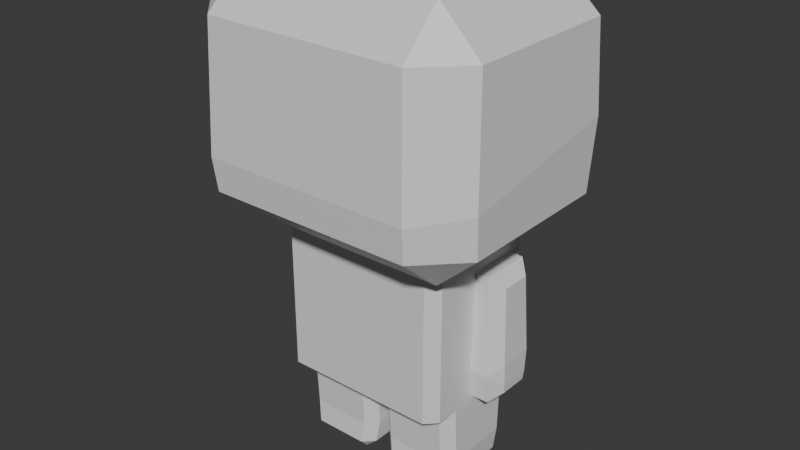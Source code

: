 # Source: CharacterPrototype.blend  (saved by Blender 4.5.90; exported with 4.5.12 LTS)
import bpy
from mathutils import Matrix  # noqa: F401  (used for matrix-valued properties, if any)

bpy.ops.wm.read_factory_settings(use_empty=True)
scene = bpy.context.scene
scene.name = 'Scene'

# ---- collections
col_collection = bpy.data.collections.new('Collection'); scene.collection.children.link(col_collection)

# ---- materials (node trees are filled in below, after node groups)
mat_material = bpy.data.materials.new('Material')
mat_material_001 = bpy.data.materials.new('Material.001')

# ---- material node trees
mat_material.use_nodes = True; mat_material.node_tree.nodes.clear()
_N = mat_material.node_tree.nodes; _L = mat_material.node_tree.links
n0 = _N.new('ShaderNodeBsdfPrincipled'); n0.name = 'Principled BSDF'; n0.location = (-200, 100)
n1 = _N.new('ShaderNodeOutputMaterial'); n1.name = 'Material Output'; n1.location = (200, 100)
_L.new(n0.outputs[0], n1.inputs[0])
n1.is_active_output = True
mat_material_001.use_nodes = True; mat_material_001.node_tree.nodes.clear()
_N = mat_material_001.node_tree.nodes; _L = mat_material_001.node_tree.links
n0 = _N.new('ShaderNodeBsdfPrincipled'); n0.name = 'Principled BSDF'; n0.location = (-200, 100)
n0.inputs[0].default_value = (0.0, 0.0, 0.0, 1.0)
n1 = _N.new('ShaderNodeOutputMaterial'); n1.name = 'Material Output'; n1.location = (200, 100)
_L.new(n0.outputs[0], n1.inputs[0])
n1.is_active_output = True

# ---- world
world_world = bpy.data.worlds.new('World'); scene.world = world_world
world_world.use_nodes = True; world_world.node_tree.nodes.clear()
_N = world_world.node_tree.nodes; _L = world_world.node_tree.links
n0 = _N.new('ShaderNodeOutputWorld'); n0.name = 'World Output'; n0.location = (200, 100)
n1 = _N.new('ShaderNodeBackground'); n1.name = 'Background'; n1.location = (-200, 100)
n1.inputs[0].default_value = (0.05088, 0.05088, 0.05088, 1.0)
_L.new(n1.outputs[0], n0.inputs[0])
n0.is_active_output = True
world_world.color = (0.05088, 0.05088, 0.05088)
world_world.sun_shadow_jitter_overblur = 0.0

# ---- meshes
me_cube_001 = bpy.data.meshes.new('Cube.001')
me_cube_001.from_pydata([(0.0, -1.578, 1.843), (0.0, 1.064, 1.843), (0.1083, 1.064, 4.897), (0.1083, -1.578, 4.897), (0.0, 1.064, 4.897), (0.0, -1.578, 4.897), (1.727, 0.5781, 4.44), (1.727, 0.5396, 1.895), (1.727, -0.3963, 1.895), (1.727, -0.4347, 4.44), (0.1083, -1.578, 1.843), (0.1083, 1.064, 1.843), (0.1083, -2.808, 6.332), (0.0, 2.059, 7.227), (0.1083, 2.059, 7.227), (0.0, -2.808, 6.332), (1.727, 0.6328, 2.502), (1.727, -0.4895, 2.502), (0.1083, 1.968, 5.687), (0.1083, 1.224, 4.897), (0.0, 1.968, 5.687), (0.0, 1.22, 4.897), (0.0, -1.814, 4.897), (0.0, -2.74, 5.684), (2.025, -2.74, 5.684), (1.946, -1.805, 4.897), (2.818, -1.937, 5.687), (0.1083, -2.74, 5.684), (0.1083, -1.811, 4.897), (2.008, 1.968, 5.687), (2.8, 1.183, 5.688), (1.935, 1.235, 4.897), (0.1083, 1.153, 9.557), (0.1083, 1.983, 8.767), (0.0, 1.153, 9.557), (0.0, 1.983, 8.767), (0.0, -2.713, 8.766), (0.0, -1.891, 9.557), (1.987, -2.713, 8.766), (2.779, -1.93, 8.766), (1.963, -1.891, 9.557), (0.1083, -1.891, 9.557), (0.1083, -2.713, 8.766), (1.997, 1.983, 8.767), (1.963, 1.153, 9.557), (2.789, 1.183, 8.767), (2.856, 1.266, 7.081), (2.064, 2.059, 7.227), (2.856, -2.019, 6.477), (2.064, -2.808, 6.332), (2.216, 0.3671, 4.223), (1.988, 0.5781, 4.44), (2.278, 0.3533, 2.112), (2.046, 0.5396, 1.895), (2.278, -0.21, 2.112), (2.046, -0.3963, 1.895), (2.216, -0.2237, 4.223), (1.988, -0.4347, 4.44), (2.29, 0.38, 2.285), (2.088, 0.6328, 2.502), (2.294, 0.4096, 2.718), (2.294, -0.2662, 2.718), (2.088, -0.4895, 2.502), (2.29, -0.2367, 2.285), (0.1073, -0.8926, 1.843), (0.3173, -1.103, 1.843), (0.1077, -1.312, 1.843), (0.3172, 0.6866, 1.843), (0.1073, 0.4773, 1.843), (0.1079, 0.8957, 1.843), (1.508, -1.103, 1.843), (1.718, -0.8926, 1.843), (1.722, -1.312, 1.843), (1.718, 0.4773, 1.843), (1.508, 0.6866, 1.843), (1.723, 0.8957, 1.843), (0.1836, -0.8682, 0.2082), (0.4194, -0.8862, 0.0007318), (0.3935, -1.078, 0.2091), (0.185, 0.4186, 0.2083), (0.3948, 0.6279, 0.2097), (0.4194, 0.4107, 0.0007318), (1.454, 0.6279, 0.2097), (1.663, 0.4186, 0.2085), (1.43, 0.4107, 0.0007318), (1.665, -0.8682, 0.2084), (1.455, -1.078, 0.2091), (1.43, -0.8862, 0.0007318), (0.3369, -1.04, 0.6502), (0.1269, -0.83, 0.6548), (1.508, -1.04, 0.6502), (1.718, -0.83, 0.6548), (1.508, 0.6465, 0.6871), (1.718, 0.437, 0.6825), (0.3368, 0.6465, 0.6871), (0.1269, 0.437, 0.6825), (1.727, 0.8496, 4.897), (1.513, 1.064, 4.897), (1.893, 1.2, 4.897), (1.513, -1.578, 4.897), (1.727, -1.363, 4.897), (1.876, -1.732, 4.897), (1.513, 1.064, 1.843), (1.727, 0.8496, 1.864), (1.727, 0.8496, 1.843), (1.723, 0.8957, 1.843), (1.727, -1.363, 1.852), (1.513, -1.578, 1.843), (1.723, -1.363, 1.843), (1.727, -1.363, 1.843), (-0.1083, 1.064, 4.897), (-0.1083, -1.578, 4.897), (-1.727, 0.5781, 4.44), (-1.727, 0.5396, 1.895), (-1.727, -0.3963, 1.895), (-1.727, -0.4347, 4.44), (-0.1083, -1.578, 1.843), (-0.1083, 1.064, 1.843), (-0.1083, -2.808, 6.332), (-0.1083, 2.059, 7.227), (-1.727, 0.6328, 2.502), (-1.727, -0.4895, 2.502), (-0.1083, 1.968, 5.687), (-0.1083, 1.224, 4.897), (-2.025, -2.74, 5.684), (-1.946, -1.805, 4.897), (-2.818, -1.937, 5.687), (-0.1083, -2.74, 5.684), (-0.1083, -1.811, 4.897), (-2.008, 1.968, 5.687), (-2.8, 1.183, 5.688), (-1.935, 1.235, 4.897), (-0.1083, 1.153, 9.557), (-0.1083, 1.983, 8.767), (-1.987, -2.713, 8.766), (-2.779, -1.93, 8.766), (-1.963, -1.891, 9.557), (-0.1083, -1.891, 9.557), (-0.1083, -2.713, 8.766), (-1.997, 1.983, 8.767), (-1.963, 1.153, 9.557), (-2.789, 1.183, 8.767), (-2.856, 1.266, 7.081), (-2.064, 2.059, 7.227), (-2.856, -2.019, 6.477), (-2.064, -2.808, 6.332), (-2.216, 0.3671, 4.223), (-1.988, 0.5781, 4.44), (-2.278, 0.3533, 2.112), (-2.046, 0.5396, 1.895), (-2.278, -0.21, 2.112), (-2.046, -0.3963, 1.895), (-2.216, -0.2237, 4.223), (-1.988, -0.4347, 4.44), (-2.29, 0.38, 2.285), (-2.088, 0.6328, 2.502), (-2.294, 0.4096, 2.718), (-2.294, -0.2662, 2.718), (-2.088, -0.4895, 2.502), (-2.29, -0.2367, 2.285), (-0.1073, -0.8926, 1.843), (-0.3173, -1.103, 1.843), (-0.1077, -1.312, 1.843), (-0.3172, 0.6866, 1.843), (-0.1073, 0.4773, 1.843), (-0.1079, 0.8957, 1.843), (-1.508, -1.103, 1.843), (-1.718, -0.8926, 1.843), (-1.722, -1.312, 1.843), (-1.718, 0.4773, 1.843), (-1.508, 0.6866, 1.843), (-1.723, 0.8957, 1.843), (-0.1836, -0.8682, 0.2082), (-0.4194, -0.8862, 0.0007318), (-0.3935, -1.078, 0.2091), (-0.185, 0.4186, 0.2083), (-0.3948, 0.6279, 0.2097), (-0.4194, 0.4107, 0.0007318), (-1.454, 0.6279, 0.2097), (-1.663, 0.4186, 0.2085), (-1.43, 0.4107, 0.0007318), (-1.665, -0.8682, 0.2084), (-1.455, -1.078, 0.2091), (-1.43, -0.8862, 0.0007318), (-0.3369, -1.04, 0.6502), (-0.1269, -0.83, 0.6548), (-1.508, -1.04, 0.6502), (-1.718, -0.83, 0.6548), (-1.508, 0.6465, 0.6871), (-1.718, 0.437, 0.6825), (-0.3368, 0.6465, 0.6871), (-0.1269, 0.437, 0.6825), (-1.727, 0.8496, 4.897), (-1.513, 1.064, 4.897), (-1.893, 1.2, 4.897), (-1.513, -1.578, 4.897), (-1.727, -1.363, 4.897), (-1.876, -1.732, 4.897), (-1.513, 1.064, 1.843), (-1.727, 0.8496, 1.864), (-1.727, 0.8496, 1.843), (-1.723, 0.8957, 1.843), (-1.727, -1.363, 1.852), (-1.513, -1.578, 1.843), (-1.723, -1.363, 1.843), (-1.727, -1.363, 1.843)], [], [(16, 17, 9, 6), (0, 10, 3, 5), (0, 1, 11, 10), (11, 1, 4, 2), (24, 25, 26), (29, 30, 31), (38, 39, 40), (43, 44, 45), (19, 21, 20, 18), (24, 27, 28, 25), (18, 29, 31, 19), (30, 26, 25, 31), (27, 23, 22, 28), (33, 35, 34, 32), (40, 41, 42, 38), (32, 44, 43, 33), (44, 40, 39, 45), (41, 37, 36, 42), (47, 43, 45, 46), (49, 24, 26, 48), (29, 47, 46, 30), (38, 49, 48, 39), (18, 20, 13, 14), (2, 4, 21, 19), (29, 18, 14, 47), (23, 27, 12, 15), (5, 3, 28, 22), (27, 24, 49, 12), (26, 30, 46, 48), (14, 13, 35, 33), (32, 34, 37, 41, 40, 44), (47, 14, 33, 43), (15, 12, 42, 36), (48, 46, 45, 39), (58, 59, 60), (61, 62, 63), (58, 52, 53, 59), (52, 54, 55, 53), (61, 56, 57, 62), (56, 50, 51, 57), (50, 60, 59, 51), (54, 63, 62, 55), (60, 61, 63, 58), (6, 9, 57, 51), (16, 6, 51, 59), (60, 50, 56, 61), (52, 58, 63, 54), (8, 7, 53, 55), (7, 16, 59, 53), (17, 8, 55, 62), (9, 17, 62, 57), (64, 65, 66), (67, 68, 69), (70, 71, 72), (73, 74, 75), (76, 77, 78), (79, 80, 81), (82, 83, 84), (85, 86, 87), (76, 79, 81, 77), (80, 82, 84, 81), (83, 85, 87, 84), (86, 78, 77, 87), (89, 76, 78, 88), (91, 71, 70, 90), (93, 83, 82, 92), (95, 68, 67, 94), (64, 89, 88, 65), (85, 91, 90, 86), (73, 93, 92, 74), (79, 95, 94, 80), (64, 68, 95, 89), (69, 68, 64, 66, 10, 11), (70, 65, 88, 90), (67, 74, 92, 94), (73, 71, 91, 93), (89, 95, 79, 76), (77, 81, 84, 87), (90, 88, 78, 86), (94, 92, 82, 80), (93, 91, 85, 83), (96, 97, 98), (99, 100, 101), (102, 103, 104, 105), (106, 107, 108, 109), (102, 97, 96, 103), (99, 107, 106, 100), (98, 97, 2, 19, 31), (106, 8, 17, 16, 7, 103, 96, 100), (102, 11, 2, 97), (101, 100, 96, 98, 31, 25), (3, 99, 101, 25, 28), (10, 107, 99, 3), (75, 74, 67, 69, 11, 102, 105), (72, 71, 73, 75, 105, 104, 109, 108), (104, 103, 7, 8, 106, 109), (66, 65, 70, 72, 108, 107, 10), (120, 112, 115, 121), (0, 5, 111, 116), (0, 116, 117, 1), (117, 110, 4, 1), (124, 126, 125), (129, 131, 130), (134, 136, 135), (139, 141, 140), (123, 122, 20, 21), (124, 125, 128, 127), (122, 123, 131, 129), (130, 131, 125, 126), (127, 128, 22, 23), (133, 132, 34, 35), (136, 134, 138, 137), (132, 133, 139, 140), (140, 141, 135, 136), (137, 138, 36, 37), (143, 142, 141, 139), (145, 144, 126, 124), (129, 130, 142, 143), (134, 135, 144, 145), (122, 119, 13, 20), (110, 123, 21, 4), (129, 143, 119, 122), (23, 15, 118, 127), (5, 22, 128, 111), (127, 118, 145, 124), (126, 144, 142, 130), (119, 133, 35, 13), (132, 140, 136, 137, 37, 34), (143, 139, 133, 119), (15, 36, 138, 118), (138, 134, 145, 118), (144, 135, 141, 142), (154, 156, 155), (157, 159, 158), (154, 155, 149, 148), (148, 149, 151, 150), (157, 158, 153, 152), (152, 153, 147, 146), (146, 147, 155, 156), (150, 151, 158, 159), (156, 154, 159, 157), (112, 147, 153, 115), (120, 155, 147, 112), (156, 157, 152, 146), (148, 150, 159, 154), (114, 151, 149, 113), (113, 149, 155, 120), (121, 158, 151, 114), (115, 153, 158, 121), (160, 162, 161), (163, 165, 164), (166, 168, 167), (169, 171, 170), (172, 174, 173), (175, 177, 176), (178, 180, 179), (181, 183, 182), (172, 173, 177, 175), (176, 177, 180, 178), (179, 180, 183, 181), (182, 183, 173, 174), (185, 184, 174, 172), (187, 186, 166, 167), (189, 188, 178, 179), (191, 190, 163, 164), (160, 161, 184, 185), (181, 182, 186, 187), (169, 170, 188, 189), (175, 176, 190, 191), (160, 185, 191, 164), (165, 117, 116, 162, 160, 164), (166, 186, 184, 161), (163, 190, 188, 170), (169, 189, 187, 167), (185, 172, 175, 191), (173, 183, 180, 177), (186, 182, 174, 184), (190, 176, 178, 188), (189, 179, 181, 187), (192, 194, 193), (195, 197, 196), (198, 201, 200, 199), (202, 205, 204, 203), (198, 199, 192, 193), (195, 196, 202, 203), (194, 131, 123, 110, 193), (202, 196, 192, 199, 113, 120, 121, 114), (198, 193, 110, 117), (197, 125, 131, 194, 192, 196), (111, 128, 125, 197, 195), (116, 111, 195, 203), (171, 201, 198, 117, 165, 163, 170), (168, 204, 205, 200, 201, 171, 169, 167), (200, 205, 202, 114, 113, 199), (162, 116, 203, 204, 168, 166, 161), (42, 12, 49, 38)])
_uv = me_cube_001.uv_layers.new(name='UVMap')
_uv.uv.foreach_set('vector', [0.9739, 0.4901, 0.9013, 0.4901, 0.9049, 0.3647, 0.9704, 0.3647, 0.9013, 0.4765, 0.9013, 0.4835, 0.7037, 0.4835, 0.7037, 0.4765, 0.2952, 0.361, 0.2952, 0.5319, 0.2881, 0.5319, 0.2881, 0.361, 0.6083, 0.8777, 0.6013, 0.8777, 0.6013, 0.68, 0.6083, 0.68, 0.304, 0.3135, 0.3645, 0.3083, 0.3559, 0.3647, 0.1993, 0.4158, 0.2004, 0.3646, 0.2514, 0.4205, 2.695e-08, 0.05187, 0.0507, 0.0006184, 0.05318, 0.05343, 0.304, 0.05124, 0.2502, 0.05343, 0.2522, 3.609e-09, 0.2515, 0.5388, 0.2515, 0.5458, 0.1993, 0.5458, 0.1993, 0.5388, 0.304, 0.3135, 0.304, 0.1894, 0.3641, 0.1894, 0.3645, 0.3083, 0.1993, 0.5388, 0.1993, 0.4158, 0.2514, 0.4205, 0.2515, 0.5388, 0.5579, 0.3636, 0.3559, 0.3647, 0.3645, 0.3083, 0.5612, 0.3076, 0.304, 0.1894, 0.304, 0.1824, 0.3639, 0.1824, 0.3641, 0.1894, 0.304, 0.1735, 0.304, 0.1805, 0.2502, 0.1805, 0.2502, 0.1735, 0.05318, 0.05343, 0.05318, 0.1735, 1.777e-08, 0.1735, 2.695e-08, 0.05187, 0.2502, 0.1735, 0.2502, 0.05343, 0.304, 0.05124, 0.304, 0.1735, 0.2502, 0.05343, 0.05318, 0.05343, 0.0507, 0.0006184, 0.2522, 3.609e-09, 0.05318, 0.1735, 0.05318, 0.1805, 1.724e-08, 0.1805, 1.777e-08, 0.1735, 0.6015, 0.3647, 0.701, 0.3691, 0.7026, 0.4208, 0.5936, 0.4161, 0.5454, 0.68, 0.5034, 0.6759, 0.5045, 0.624, 0.5557, 0.629, 0.1993, 0.4158, 0.09953, 0.4122, 0.1101, 0.361, 0.2004, 0.3646, 0.304, 0.6781, 0.4613, 0.6831, 0.4531, 0.7344, 0.3051, 0.7294, 0.1993, 0.5388, 0.1993, 0.5458, 0.09953, 0.5458, 0.09953, 0.5388, 0.5502, 0.1894, 0.5502, 0.1824, 0.5603, 0.1824, 0.5605, 0.1894, 0.1993, 0.4158, 0.1993, 0.5388, 0.09953, 0.5388, 0.09953, 0.4122, 0.5034, 0.5495, 0.5034, 0.5566, 0.4613, 0.5566, 0.4613, 0.5495, 0.3792, 0.1824, 0.3792, 0.1894, 0.3641, 0.1894, 0.3639, 0.1824, 0.5034, 0.5566, 0.5034, 0.6806, 0.4613, 0.6831, 0.4613, 0.5566, 0.5045, 0.624, 0.5034, 0.422, 0.5936, 0.4161, 0.5557, 0.629, 0.09953, 0.5388, 0.09953, 0.5458, 2.052e-08, 0.5458, 2.105e-08, 0.5388, 0.2502, 0.1735, 0.2502, 0.1805, 0.05318, 0.1805, 0.05318, 0.1735, 0.05318, 0.05343, 0.2502, 0.05343, 0.09953, 0.4122, 0.09953, 0.5388, 2.105e-08, 0.5388, 3.028e-08, 0.4165, 0.4613, 0.5495, 0.4613, 0.5566, 0.304, 0.5566, 0.304, 0.5495, 0.5557, 0.629, 0.5936, 0.4161, 0.7026, 0.4208, 0.7037, 0.6223, 0.4246, 0.8596, 0.4082, 0.8459, 0.4226, 0.8316, 0.4664, 0.8316, 0.4808, 0.8459, 0.4645, 0.8596, 0.4246, 0.8596, 0.4263, 0.8709, 0.4142, 0.8852, 0.4082, 0.8459, 0.8664, 0.3098, 0.8664, 0.2733, 0.8814, 0.2613, 0.8814, 0.3218, 0.9622, 0.2625, 0.9672, 0.1652, 0.982, 0.1509, 0.9756, 0.2762, 0.2985, 0.8638, 0.2985, 0.902, 0.2837, 0.9157, 0.2837, 0.8501, 0.2831, 0.3753, 0.2881, 0.4726, 0.2748, 0.4863, 0.2684, 0.361, 0.4628, 0.8709, 0.4645, 0.8596, 0.4808, 0.8459, 0.4748, 0.8852, 0.4226, 0.8316, 0.4664, 0.8316, 0.4645, 0.8596, 0.4246, 0.8596, 0.2668, 0.9157, 0.2668, 0.8501, 0.2837, 0.8501, 0.2837, 0.9157, 0.2515, 0.4863, 0.2515, 0.361, 0.2684, 0.361, 0.2748, 0.4863, 0.4226, 0.8316, 0.4254, 0.7344, 0.4636, 0.7344, 0.4664, 0.8316, 0.4263, 0.8709, 0.4246, 0.8596, 0.4645, 0.8596, 0.4628, 0.8709, 0.9021, 0.2613, 0.9021, 0.3218, 0.8814, 0.3218, 0.8814, 0.2613, 0.2515, 0.5257, 0.2515, 0.4863, 0.2748, 0.4863, 0.2721, 0.5257, 0.9989, 0.2762, 0.9989, 0.3156, 0.9783, 0.3156, 0.9756, 0.2762, 0.9989, 0.1509, 0.9989, 0.2762, 0.9756, 0.2762, 0.982, 0.1509, 0.8664, 0.04435, 0.8528, 0.03076, 0.8664, 0.01722, 0.8528, 0.1466, 0.8664, 0.133, 0.8664, 0.1601, 0.7757, 0.03076, 0.7621, 0.04435, 0.7619, 0.01722, 0.7621, 0.133, 0.7757, 0.1466, 0.7618, 0.1601, 0.2668, 0.8637, 0.2516, 0.8625, 0.2533, 0.8501, 0.2668, 0.9469, 0.2532, 0.9605, 0.2516, 0.9464, 0.1847, 0.9605, 0.1711, 0.9469, 0.1862, 0.9464, 0.171, 0.8637, 0.1846, 0.8501, 0.1862, 0.8625, 0.2668, 0.8637, 0.2668, 0.9469, 0.2516, 0.9464, 0.2516, 0.8625, 0.2532, 0.9605, 0.1847, 0.9605, 0.1862, 0.9464, 0.2516, 0.9464, 0.1711, 0.9469, 0.171, 0.8637, 0.1862, 0.8625, 0.1862, 0.9464, 0.188, 0.8363, 0.2567, 0.8363, 0.255, 0.8501, 0.1896, 0.8501, 0.274, 0.8079, 0.2703, 0.8367, 0.2567, 0.8363, 0.2604, 0.8079, 0.171, 0.8079, 0.171, 0.7309, 0.1846, 0.7306, 0.1846, 0.8079, 0.9122, 0.8617, 0.9086, 0.8924, 0.895, 0.892, 0.8986, 0.8611, 0.8092, 0.8617, 0.8079, 0.7865, 0.8215, 0.7862, 0.8228, 0.8611, 0.2752, 0.7309, 0.274, 0.8079, 0.2604, 0.8079, 0.2616, 0.7306, 0.1744, 0.8367, 0.171, 0.8079, 0.1846, 0.8079, 0.188, 0.8363, 0.9122, 0.7866, 0.9122, 0.8617, 0.8986, 0.8611, 0.8986, 0.7863, 0.8129, 0.8924, 0.8092, 0.8617, 0.8228, 0.8611, 0.8265, 0.892, 0.304, 0.8539, 0.3926, 0.8539, 0.39, 0.929, 0.308, 0.9308, 0.3022, 0.521, 0.3022, 0.494, 0.3022, 0.4053, 0.3022, 0.3782, 0.3022, 0.361, 0.3022, 0.5319, 0.1846, 0.7306, 0.2616, 0.7306, 0.2604, 0.8079, 0.1846, 0.8079, 0.8215, 0.7862, 0.8986, 0.7863, 0.8986, 0.8611, 0.8228, 0.8611, 0.592, 0.8777, 0.6807, 0.8777, 0.6766, 0.9545, 0.5946, 0.9527, 0.308, 0.9308, 0.39, 0.929, 0.3888, 0.9597, 0.3055, 0.9598, 0.2516, 0.8625, 0.2516, 0.9464, 0.1862, 0.9464, 0.1862, 0.8625, 0.1846, 0.8079, 0.2604, 0.8079, 0.2567, 0.8363, 0.188, 0.8363, 0.8228, 0.8611, 0.8986, 0.8611, 0.895, 0.892, 0.8265, 0.892, 0.5946, 0.9527, 0.6766, 0.9545, 0.6791, 0.9835, 0.5958, 0.9835, 0.5363, 0.2941, 0.5502, 0.2803, 0.559, 0.3049, 0.3792, 0.2803, 0.3931, 0.2941, 0.3692, 0.3038, 0.2881, 0.5516, 0.2881, 0.5319, 0.2881, 0.5319, 0.2901, 0.5342, 0.8608, 0.7853, 0.8747, 0.7862, 0.8608, 0.7859, 0.8608, 0.7859, 0.7037, 0.7862, 0.7037, 0.5886, 0.7176, 0.5883, 0.7176, 0.7845, 0.7037, 0.5744, 0.9013, 0.5744, 0.901, 0.5883, 0.704, 0.5883, 0.559, 0.3049, 0.5502, 0.2803, 0.5502, 0.1894, 0.5605, 0.1894, 0.5612, 0.3076, 0.8608, 0.7853, 0.7982, 0.7825, 0.8042, 0.7433, 0.7316, 0.7433, 0.7376, 0.7825, 0.7176, 0.7845, 0.7176, 0.5883, 0.8608, 0.5883, 0.6992, 0.8777, 0.6083, 0.8777, 0.6083, 0.68, 0.6992, 0.68, 0.3692, 0.3038, 0.3931, 0.2941, 0.5363, 0.2941, 0.559, 0.3049, 0.5612, 0.3076, 0.3645, 0.3083, 0.3792, 0.1894, 0.3792, 0.2803, 0.3692, 0.3038, 0.3645, 0.3083, 0.3641, 0.1894, 0.9013, 0.4835, 0.9013, 0.5744, 0.7037, 0.5744, 0.7037, 0.4835, 0.7618, 0.1601, 0.7757, 0.1466, 0.8528, 0.1466, 0.8664, 0.1601, 0.8663, 0.171, 0.7754, 0.171, 0.7618, 0.1601, 0.7619, 0.01722, 0.7621, 0.04435, 0.7621, 0.133, 0.7618, 0.1601, 0.7618, 0.1601, 0.7616, 0.1571, 0.7616, 0.01389, 0.7618, 0.01389, 0.7176, 0.7859, 0.7176, 0.7845, 0.7376, 0.7825, 0.7982, 0.7825, 0.8608, 0.7853, 0.8608, 0.7859, 0.8664, 0.01722, 0.8528, 0.03076, 0.7757, 0.03076, 0.7619, 0.01722, 0.7618, 0.01389, 0.7754, 0.0, 0.8663, 0.0, 0.9122, 0.9116, 0.9157, 0.7862, 0.9813, 0.7862, 0.9848, 0.9116, 0.9013, 0.4765, 0.7037, 0.4765, 0.7037, 0.4695, 0.9013, 0.4695, 0.2952, 0.361, 0.3022, 0.361, 0.3022, 0.5319, 0.2952, 0.5319, 0.5942, 0.8777, 0.5942, 0.68, 0.6013, 0.68, 0.6013, 0.8777, 0.304, 0.05126, 0.3559, 1.144e-08, 0.3645, 0.05639, 0.1993, 0.6757, 0.2514, 0.671, 0.2004, 0.727, 7.527e-09, 0.3091, 0.05318, 0.3075, 0.0507, 0.3603, 0.304, 0.3097, 0.2522, 0.361, 0.2502, 0.3075, 0.2515, 0.5528, 0.1993, 0.5528, 0.1993, 0.5458, 0.2515, 0.5458, 0.304, 0.05126, 0.3645, 0.05639, 0.3641, 0.1753, 0.304, 0.1753, 0.1993, 0.5528, 0.2515, 0.5528, 0.2514, 0.671, 0.1993, 0.6757, 0.5579, 0.001156, 0.5612, 0.05709, 0.3645, 0.05639, 0.3559, 1.144e-08, 0.304, 0.1753, 0.3641, 0.1753, 0.3639, 0.1824, 0.304, 0.1824, 0.304, 0.1875, 0.2502, 0.1875, 0.2502, 0.1805, 0.304, 0.1805, 0.05318, 0.3075, 7.527e-09, 0.3091, 1.671e-08, 0.1875, 0.05318, 0.1875, 0.2502, 0.1875, 0.304, 0.1875, 0.304, 0.3097, 0.2502, 0.3075, 0.2502, 0.3075, 0.2522, 0.361, 0.0507, 0.3603, 0.05318, 0.3075, 0.05318, 0.1875, 1.671e-08, 0.1875, 1.724e-08, 0.1805, 0.05318, 0.1805, 0.6634, -1.504e-08, 0.6713, 0.05138, 0.5624, 0.05613, 0.5639, 0.004353, 0.7195, 0.3153, 0.7092, 0.2642, 0.7604, 0.2592, 0.7616, 0.3112, 0.1993, 0.6757, 0.2004, 0.727, 0.1101, 0.7306, 0.09953, 0.6794, 0.304, 0.4209, 0.3051, 0.3697, 0.4531, 0.3647, 0.4613, 0.416, 0.1993, 0.5528, 0.09953, 0.5528, 0.09953, 0.5458, 0.1993, 0.5458, 0.5502, 0.1753, 0.5605, 0.1753, 0.5603, 0.1824, 0.5502, 0.1824, 0.1993, 0.6757, 0.09953, 0.6794, 0.09953, 0.5528, 0.1993, 0.5528, 0.5034, 0.5495, 0.4613, 0.5495, 0.4613, 0.5425, 0.5034, 0.5425, 0.3792, 0.1824, 0.3639, 0.1824, 0.3641, 0.1753, 0.3792, 0.1753, 0.5034, 0.5425, 0.4613, 0.5425, 0.4613, 0.416, 0.5034, 0.4184, 0.7604, 0.2592, 0.7092, 0.2642, 0.6713, 0.05138, 0.7616, 0.05729, 0.09953, 0.5528, 1.999e-08, 0.5528, 2.052e-08, 0.5458, 0.09953, 0.5458, 0.2502, 0.1875, 0.2502, 0.3075, 0.05318, 0.3075, 0.05318, 0.1875, 0.05318, 0.1805, 0.2502, 0.1805, 0.09953, 0.6794, 1.076e-08, 0.675, 1.999e-08, 0.5528, 0.09953, 0.5528, 0.4613, 0.5495, 0.304, 0.5495, 0.304, 0.5425, 0.4613, 0.5425, 0.304, 0.5425, 0.304, 0.4209, 0.4613, 0.416, 0.4613, 0.5425, 0.7092, 0.2642, 0.5612, 0.2576, 0.5624, 0.05613, 0.6713, 0.05138, 0.9227, 0.1253, 0.9246, 0.09722, 0.939, 0.1116, 0.8808, 0.09722, 0.8827, 0.1253, 0.8664, 0.1116, 0.9227, 0.1253, 0.939, 0.1116, 0.933, 0.1509, 0.9209, 0.1365, 0.9103, 0.7427, 0.8953, 0.7547, 0.8953, 0.6942, 0.9103, 0.7062, 1.0, 0.6999, 0.9867, 0.7136, 0.9802, 0.5883, 0.995, 0.6026, 0.9013, 0.5038, 0.9161, 0.4901, 0.9161, 0.5557, 0.9013, 0.542, 0.2565, 0.54, 0.2712, 0.5257, 0.2648, 0.651, 0.2515, 0.6373, 0.8845, 0.1365, 0.8724, 0.1509, 0.8664, 0.1116, 0.8827, 0.1253, 0.9246, 0.09722, 0.9227, 0.1253, 0.8827, 0.1253, 0.8808, 0.09722, 0.933, 0.5557, 0.9161, 0.5557, 0.9161, 0.4901, 0.933, 0.4901, 0.2881, 0.651, 0.2648, 0.651, 0.2712, 0.5257, 0.2881, 0.5257, 0.9246, 0.09722, 0.8808, 0.09722, 0.8836, -5.396e-09, 0.9218, -8.964e-09, 0.9209, 0.1365, 0.8845, 0.1365, 0.8827, 0.1253, 0.9227, 0.1253, 0.8747, 0.6942, 0.8953, 0.6942, 0.8953, 0.7547, 0.8747, 0.7547, 0.2881, 0.6904, 0.2675, 0.6904, 0.2648, 0.651, 0.2881, 0.651, 0.9633, 0.7136, 0.9867, 0.7136, 0.984, 0.753, 0.9633, 0.753, 0.9633, 0.5883, 0.9802, 0.5883, 0.9867, 0.7136, 0.9633, 0.7136, 0.7616, 0.2153, 0.7616, 0.1882, 0.7751, 0.2017, 0.7751, 0.3175, 0.7616, 0.3311, 0.7616, 0.304, 0.8522, 0.2017, 0.8661, 0.1882, 0.8658, 0.2153, 0.8658, 0.304, 0.8661, 0.3311, 0.8522, 0.3175, 0.8664, 0.1644, 0.88, 0.1509, 0.8817, 0.1633, 0.8665, 0.2477, 0.8817, 0.2472, 0.8801, 0.2613, 0.9486, 0.2613, 0.9471, 0.2472, 0.9622, 0.2477, 0.9622, 0.1644, 0.9471, 0.1633, 0.9487, 0.1509, 0.8664, 0.1644, 0.8817, 0.1633, 0.8817, 0.2472, 0.8665, 0.2477, 0.8801, 0.2613, 0.8817, 0.2472, 0.9471, 0.2472, 0.9486, 0.2613, 0.9622, 0.2477, 0.9471, 0.2472, 0.9471, 0.1633, 0.9622, 0.1644, 0.3912, 0.8401, 0.3896, 0.8539, 0.3241, 0.8539, 0.3225, 0.8401, 0.3052, 0.8116, 0.3188, 0.8116, 0.3225, 0.8401, 0.3089, 0.8405, 0.4082, 0.8116, 0.3946, 0.8116, 0.3946, 0.7344, 0.4082, 0.7347, 0.7037, 0.8617, 0.7173, 0.8611, 0.7208, 0.892, 0.7072, 0.8924, 0.8067, 0.8617, 0.7931, 0.8611, 0.7943, 0.7862, 0.8079, 0.7865, 0.304, 0.7347, 0.3175, 0.7344, 0.3188, 0.8116, 0.3052, 0.8116, 0.4047, 0.8405, 0.3912, 0.8401, 0.3946, 0.8116, 0.4082, 0.8116, 0.7037, 0.7866, 0.7173, 0.7863, 0.7173, 0.8611, 0.7037, 0.8617, 0.8029, 0.8924, 0.7893, 0.892, 0.7931, 0.8611, 0.8067, 0.8617, 0.9633, 0.5883, 0.9593, 0.6652, 0.8773, 0.6634, 0.8747, 0.5883, 0.3039, 0.521, 0.3039, 0.5319, 0.3039, 0.361, 0.3039, 0.3782, 0.304, 0.4053, 0.304, 0.494, 0.3946, 0.7344, 0.3946, 0.8116, 0.3188, 0.8116, 0.3175, 0.7344, 0.7943, 0.7862, 0.7931, 0.8611, 0.7173, 0.8611, 0.7173, 0.7863, 0.592, 0.8777, 0.5894, 0.9527, 0.5074, 0.9545, 0.5034, 0.8777, 0.9593, 0.6652, 0.9617, 0.6942, 0.8785, 0.6942, 0.8773, 0.6634, 0.8817, 0.1633, 0.9471, 0.1633, 0.9471, 0.2472, 0.8817, 0.2472, 0.3946, 0.8116, 0.3912, 0.8401, 0.3225, 0.8401, 0.3188, 0.8116, 0.7931, 0.8611, 0.7893, 0.892, 0.7208, 0.892, 0.7173, 0.8611, 0.5894, 0.9527, 0.5882, 0.9835, 0.5049, 0.9835, 0.5074, 0.9545, 0.5363, 0.07058, 0.559, 0.05984, 0.5502, 0.08446, 0.3792, 0.08446, 0.3692, 0.06093, 0.3931, 0.07058, 0.292, 0.5516, 0.2901, 0.5342, 0.292, 0.5319, 0.292, 0.5319, 0.01388, 0.9276, 0.01388, 0.9282, 0.01388, 0.9282, 0.0, 0.9286, 0.171, 0.9286, 0.1571, 0.9268, 0.1571, 0.7306, 0.171, 0.7309, 0.7037, 0.3786, 0.704, 0.3647, 0.901, 0.3647, 0.9013, 0.3786, 0.559, 0.05984, 0.5612, 0.05709, 0.5605, 0.1753, 0.5502, 0.1753, 0.5502, 0.08446, 0.01388, 0.9276, 0.01388, 0.7306, 0.1571, 0.7306, 0.1571, 0.9268, 0.137, 0.9249, 0.1431, 0.8856, 0.07043, 0.8856, 0.07646, 0.9249, 0.5034, 0.8777, 0.5034, 0.68, 0.5942, 0.68, 0.5942, 0.8777, 0.3692, 0.06093, 0.3645, 0.05639, 0.5612, 0.05709, 0.559, 0.05984, 0.5363, 0.07058, 0.3931, 0.07058, 0.3792, 0.1753, 0.3641, 0.1753, 0.3645, 0.05639, 0.3692, 0.06093, 0.3792, 0.08446, 0.9013, 0.4695, 0.7037, 0.4695, 0.7037, 0.3786, 0.9013, 0.3786, 0.8661, 0.3311, 0.8661, 0.3311, 0.8525, 0.342, 0.7616, 0.342, 0.7616, 0.3311, 0.7751, 0.3175, 0.8522, 0.3175, 0.8661, 0.1882, 0.8661, 0.1849, 0.8664, 0.1849, 0.8664, 0.3281, 0.8661, 0.3311, 0.8661, 0.3311, 0.8658, 0.304, 0.8658, 0.2153, 0.1571, 0.9282, 0.01388, 0.9282, 0.01388, 0.9276, 0.07646, 0.9249, 0.137, 0.9249, 0.1571, 0.9268, 0.7616, 0.1882, 0.7616, 0.171, 0.8525, 0.171, 0.8661, 0.1849, 0.8661, 0.1882, 0.8522, 0.2017, 0.7751, 0.2017, 0.304, 0.5566, 0.4613, 0.5566, 0.4613, 0.6831, 0.304, 0.6781])
me_cube_001.materials.append(mat_material)
me_cube_001.materials.append(mat_material_001)
me_cube_001.update()

# ---- objects
ob_empty = bpy.data.objects.new('Empty', None)
ob_empty_001 = bpy.data.objects.new('Empty.001', None)
ob_cube = bpy.data.objects.new('Cube', me_cube_001)

# ---- transforms, parenting, visibility, modifiers, constraints
ob_empty.location = (-0.006949, -10.4, 1.615)
ob_empty.rotation_euler = (1.571, -0.0, -0.0)
ob_empty.scale = (0.9292, 0.9292, 0.9292)
ob_empty.empty_display_type = 'IMAGE'
ob_empty.empty_display_size = 5.0
ob_empty.empty_image_depth = 'BACK'
ob_empty.show_empty_image_perspective = False
ob_empty.empty_image_side = 'FRONT'
ob_empty_001.location = (11.3, -0.05473, 1.522)
ob_empty_001.rotation_euler = (1.571, -0.0, 1.571)
ob_empty_001.scale = (0.9045, 0.9045, 0.9045)
ob_empty_001.empty_display_type = 'IMAGE'
ob_empty_001.empty_display_size = 5.0
ob_empty_001.empty_image_depth = 'BACK'
ob_empty_001.show_empty_image_perspective = False
ob_empty_001.empty_image_side = 'FRONT'
ob_cube.location = (0.0, 0.0, 0.0)
ob_cube.scale = (0.3115, 0.3115, 0.3115)

# ---- collection membership
col_collection.objects.link(ob_empty)
col_collection.objects.link(ob_empty_001)
col_collection.objects.link(ob_cube)

# ---- scene / render settings (as saved in the file)
scene.frame_start = 1; scene.frame_end = 250; scene.frame_set(1)
scene.render.engine = 'BLENDER_EEVEE_NEXT'
bpy.context.view_layer.update()

# ---- added for rendering (the .blend has no active camera and no usable light): camera, sun
cam_auto = bpy.data.cameras.new('AutoCamera')
cam_auto.lens = 50.0
cam_auto.sensor_width = 36.0
cam_auto.clip_end = 1000.0
ob_auto_camera = bpy.data.objects.new('AutoCamera', cam_auto)
scene.collection.objects.link(ob_auto_camera)
ob_auto_camera.location = (3.50226, -4.3193, 4.29062)
ob_auto_camera.rotation_euler = (1.09748, -7.21219e-08, 0.694738)
scene.camera = ob_auto_camera
light_auto_sun = bpy.data.lights.new('AutoSun', 'SUN')
light_auto_sun.energy = 3.0
light_auto_sun.angle = 0.0523599
ob_auto_sun = bpy.data.objects.new('AutoSun', light_auto_sun)
scene.collection.objects.link(ob_auto_sun)
ob_auto_sun.rotation_euler = (0.872665, 0.174533, 0.523599)
bpy.context.view_layer.update()
